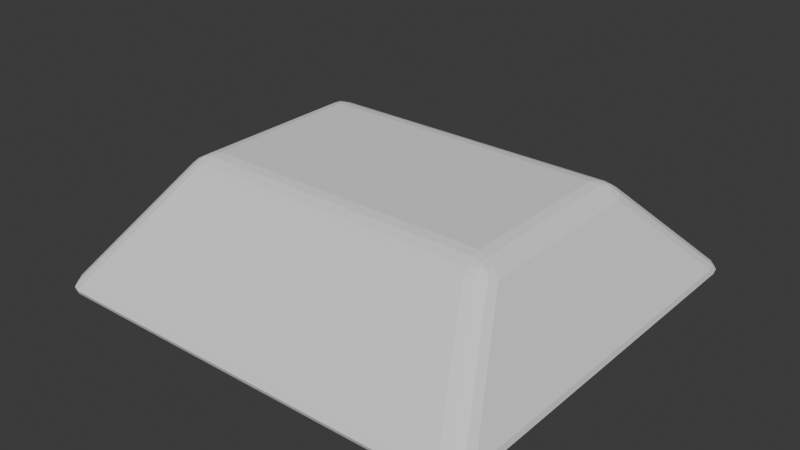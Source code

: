 # Source: block.blend  (saved by Blender 4.4.32; exported with 4.5.12 LTS)
import bpy
from mathutils import Matrix  # noqa: F401  (used for matrix-valued properties, if any)

bpy.ops.wm.read_factory_settings(use_empty=True)
scene = bpy.context.scene
scene.name = 'Scene'

# ---- collections
col_collection = bpy.data.collections.new('Collection'); scene.collection.children.link(col_collection)

# ---- world
world_world = bpy.data.worlds.new('World'); scene.world = world_world
world_world.use_nodes = True; world_world.node_tree.nodes.clear()
_N = world_world.node_tree.nodes; _L = world_world.node_tree.links
n0 = _N.new('ShaderNodeOutputWorld'); n0.name = 'World Output'; n0.location = (300, 300)
n1 = _N.new('ShaderNodeBackground'); n1.name = 'Background'; n1.location = (10, 300)
n1.inputs[0].default_value = (0.05088, 0.05088, 0.05088, 1.0)
_L.new(n1.outputs[0], n0.inputs[0])
n0.is_active_output = True
world_world.color = (0.05088, 0.05088, 0.05088)
world_world.sun_shadow_jitter_overblur = 0.0

# ---- meshes
me_cube_003 = bpy.data.meshes.new('Cube.003')
me_cube_003.from_pydata([(0.6707, 0.3701, 0.4409), (0.5935, 0.4471, 0.4529), (0.5734, 0.3334, 0.5), (0.6534, 0.4003, 0.4542), (0.6459, 0.3584, 0.4698), (0.6358, 0.3864, 0.4745), (0.5872, 0.4143, 0.4759), (0.6253, 0.4283, 0.4586), (0.6172, 0.4041, 0.4765), (0.6105, 0.3451, 0.4913), (0.5798, 0.3728, 0.4931), (0.6125, 0.3776, 0.487), (-0.6707, 0.3701, 0.4409), (-0.5734, 0.3334, 0.5), (-0.5935, 0.4471, 0.4529), (-0.6459, 0.3584, 0.4698), (-0.6534, 0.4003, 0.4542), (-0.6358, 0.3864, 0.4745), (-0.5798, 0.3728, 0.4931), (-0.6105, 0.3451, 0.4913), (-0.6125, 0.3776, 0.487), (-0.6253, 0.4283, 0.4586), (-0.5872, 0.4143, 0.4759), (-0.6172, 0.4041, 0.4765), (0.6707, -0.3701, 0.4409), (0.5734, -0.3334, 0.5), (0.5935, -0.4471, 0.4529), (0.6459, -0.3584, 0.4698), (0.6534, -0.4003, 0.4542), (0.6358, -0.3864, 0.4745), (0.5798, -0.3728, 0.4931), (0.6105, -0.3451, 0.4913), (0.6125, -0.3776, 0.487), (0.6253, -0.4283, 0.4586), (0.5872, -0.4143, 0.4759), (0.6172, -0.4041, 0.4765), (-0.5935, -0.4471, 0.4529), (-0.5734, -0.3334, 0.5), (-0.6707, -0.3701, 0.4409), (-0.5872, -0.4143, 0.4759), (-0.6253, -0.4283, 0.4586), (-0.6172, -0.4041, 0.4765), (-0.6105, -0.3451, 0.4913), (-0.5798, -0.3728, 0.4931), (-0.6125, -0.3776, 0.487), (-0.6534, -0.4003, 0.4542), (-0.6459, -0.3584, 0.4698), (-0.6358, -0.3864, 0.4745), (0.8178, 0.8312, -5.371e-09), (0.8032, 0.8503, 0.04973), (0.82, 0.8589, 0.006663), (0.8146, 0.8659, 0.02487), (0.8312, 0.8037, 1.051e-08), (0.8735, 0.7601, 0.0509), (0.8621, 0.8005, 0.00682), (0.8776, 0.7846, 0.02545), (0.8234, 0.8293, -6.103e-10), (0.8385, 0.8381, 0.04985), (0.8405, 0.852, 0.006678), (0.846, 0.8552, 0.02492), (0.8266, 0.8253, -4.726e-09), (0.8642, 0.8051, 0.05031), (0.855, 0.8336, 0.00674), (0.8688, 0.8262, 0.02515), (-0.8312, 0.8037, -7.564e-10), (-0.8735, 0.7601, 0.0509), (-0.8621, 0.8005, 0.00682), (-0.8776, 0.7846, 0.02545), (-0.8178, 0.8312, 0.0), (-0.8032, 0.8503, 0.04973), (-0.82, 0.8589, 0.006663), (-0.8146, 0.8659, 0.02487), (-0.8266, 0.8253, 0.0), (-0.8642, 0.8051, 0.05031), (-0.855, 0.8336, 0.00674), (-0.8688, 0.8262, 0.02515), (-0.8234, 0.8293, 0.0), (-0.8385, 0.8381, 0.04985), (-0.8405, 0.852, 0.006678), (-0.846, 0.8552, 0.02492), (0.8312, -0.8037, -7.564e-10), (0.8735, -0.7601, 0.0509), (0.8621, -0.8005, 0.00682), (0.8776, -0.7846, 0.02545), (0.8178, -0.8312, 0.0), (0.8032, -0.8503, 0.04973), (0.82, -0.8589, 0.006663), (0.8146, -0.8659, 0.02487), (0.8266, -0.8253, 0.0), (0.8642, -0.8051, 0.05031), (0.855, -0.8336, 0.00674), (0.8688, -0.8262, 0.02515), (0.8234, -0.8293, 0.0), (0.8385, -0.8381, 0.04985), (0.8405, -0.852, 0.006678), (0.846, -0.8552, 0.02492), (-0.8178, -0.8312, -5.371e-09), (-0.8032, -0.8503, 0.04973), (-0.82, -0.8589, 0.006663), (-0.8146, -0.8659, 0.02487), (-0.8312, -0.8037, 1.051e-08), (-0.8735, -0.7601, 0.0509), (-0.8621, -0.8005, 0.00682), (-0.8776, -0.7846, 0.02545), (-0.8234, -0.8293, -6.103e-10), (-0.8385, -0.8381, 0.04985), (-0.8405, -0.852, 0.006678), (-0.846, -0.8552, 0.02492), (-0.8266, -0.8253, -4.726e-09), (-0.8642, -0.8051, 0.05031), (-0.855, -0.8336, 0.00674), (-0.8688, -0.8262, 0.02515)], [], [(96, 104, 108, 100, 64, 72, 76, 68, 48, 56, 60, 52, 80, 88, 92, 84), (61, 3, 0, 53), (33, 93, 89, 28), (14, 69, 77, 21), (37, 25, 2, 13), (0, 3, 5, 4), (3, 7, 8, 5), (1, 6, 8, 7), (6, 10, 11, 8), (2, 9, 11, 10), (9, 4, 5, 11), (5, 8, 11), (12, 15, 17, 16), (15, 19, 20, 17), (13, 18, 20, 19), (18, 22, 23, 20), (14, 21, 23, 22), (21, 16, 17, 23), (17, 20, 23), (24, 27, 29, 28), (27, 31, 32, 29), (25, 30, 32, 31), (30, 34, 35, 32), (26, 33, 35, 34), (33, 28, 29, 35), (29, 32, 35), (36, 39, 41, 40), (39, 43, 44, 41), (37, 42, 44, 43), (42, 46, 47, 44), (38, 45, 47, 46), (45, 40, 41, 47), (41, 44, 47), (24, 0, 4, 27), (27, 4, 9, 31), (31, 9, 2, 25), (36, 26, 34, 39), (39, 34, 30, 43), (43, 30, 25, 37), (12, 38, 46, 15), (15, 46, 42, 19), (19, 42, 37, 13), (1, 14, 22, 6), (6, 22, 18, 10), (10, 18, 13, 2), (45, 109, 105, 40), (38, 101, 109, 45), (26, 36, 97, 85), (40, 105, 97, 36), (26, 85, 93, 33), (21, 77, 73, 16), (28, 89, 81, 24), (38, 12, 65, 101), (69, 14, 1, 49), (16, 73, 65, 12), (0, 24, 81, 53), (57, 7, 3, 61), (100, 108, 110, 102), (102, 110, 111, 103), (103, 111, 109, 101), (108, 104, 106, 110), (110, 106, 107, 111), (111, 107, 105, 109), (104, 96, 98, 106), (106, 98, 99, 107), (107, 99, 97, 105), (84, 92, 94, 86), (86, 94, 95, 87), (87, 95, 93, 85), (92, 88, 90, 94), (94, 90, 91, 95), (95, 91, 89, 93), (88, 80, 82, 90), (90, 82, 83, 91), (91, 83, 81, 89), (68, 76, 78, 70), (70, 78, 79, 71), (71, 79, 77, 69), (76, 72, 74, 78), (78, 74, 75, 79), (79, 75, 73, 77), (72, 64, 66, 74), (74, 66, 67, 75), (75, 67, 65, 73), (56, 48, 50, 58), (58, 50, 51, 59), (59, 51, 49, 57), (60, 56, 58, 62), (62, 58, 59, 63), (63, 59, 57, 61), (52, 60, 62, 54), (54, 62, 63, 55), (55, 63, 61, 53), (80, 52, 54, 82), (82, 54, 55, 83), (83, 55, 53, 81), (48, 68, 70, 50), (50, 70, 71, 51), (51, 71, 69, 49), (64, 100, 102, 66), (66, 102, 103, 67), (67, 103, 101, 65), (96, 84, 86, 98), (98, 86, 87, 99), (99, 87, 85, 97), (49, 1, 7, 57)])
_uv = me_cube_003.uv_layers.new(name='UVMap')
_uv.uv.foreach_set('vector', [0.04499, 0.03735, 0.04183, 0.03835, 0.04001, 0.04062, 0.03757, 0.05283, 0.03757, 0.9472, 0.04001, 0.9594, 0.04183, 0.9616, 0.04499, 0.9626, 0.955, 0.9626, 0.9582, 0.9617, 0.96, 0.9594, 0.9624, 0.9472, 0.9624, 0.05283, 0.96, 0.04062, 0.9582, 0.03835, 0.955, 0.03735, 0.9984, 0.9755, 1.0, 0.9673, 1.0, 0.9249, 1.0, 0.9476, 0.9778, 0.0, 0.9808, 0.001968, 0.9984, 0.02454, 1.0, 0.03273, 0.04899, 1.0, 0.04047, 1.0, 0.0192, 0.998, 0.02223, 1.0, 0.05202, 0.08323, 0.948, 0.08323, 0.948, 0.9168, 0.05202, 0.9168, 1.0, 0.9249, 1.0, 0.9673, 1.0, 0.9714, 1.0, 0.9343, 1.0, 0.9673, 0.9778, 1.0, 0.9787, 1.0, 1.0, 0.9714, 0.951, 1.0, 0.9543, 1.0, 0.9787, 1.0, 0.9778, 1.0, 0.9543, 1.0, 0.953, 0.966, 0.9785, 0.972, 0.9787, 1.0, 0.948, 0.9168, 0.9769, 0.9313, 0.9785, 0.972, 0.953, 0.966, 0.9769, 0.9313, 1.0, 0.9343, 1.0, 0.9714, 0.9785, 0.972, 1.0, 0.9714, 0.9787, 1.0, 0.9785, 0.972, 0.0, 0.9249, 0.0, 0.9343, 0.0, 0.9714, 0.0, 0.9673, 0.0, 0.9343, 0.02307, 0.9313, 0.02151, 0.972, 0.0, 0.9714, 0.05202, 0.9168, 0.04703, 0.966, 0.02151, 0.972, 0.02307, 0.9313, 0.04703, 0.966, 0.04572, 1.0, 0.02134, 1.0, 0.02151, 0.972, 0.04899, 1.0, 0.02223, 1.0, 0.02134, 1.0, 0.04572, 1.0, 0.02223, 1.0, 0.0, 0.9673, 0.0, 0.9714, 0.02134, 1.0, 0.0, 0.9714, 0.02151, 0.972, 0.02134, 1.0, 1.0, 0.07509, 1.0, 0.0657, 1.0, 0.02863, 1.0, 0.03273, 1.0, 0.0657, 0.9769, 0.06868, 0.9785, 0.02799, 1.0, 0.02863, 0.948, 0.08323, 0.953, 0.03397, 0.9785, 0.02799, 0.9769, 0.06868, 0.953, 0.03397, 0.9543, 0.0, 0.9787, 0.0, 0.9785, 0.02799, 0.951, 0.0, 0.9778, 0.0, 0.9787, 0.0, 0.9543, 0.0, 0.9778, 0.0, 1.0, 0.03273, 1.0, 0.02863, 0.9787, 0.0, 1.0, 0.02863, 0.9785, 0.02799, 0.9787, 0.0, 0.04899, 0.0, 0.04572, 0.0, 0.02134, 0.0, 0.02223, 0.0, 0.04572, 0.0, 0.04703, 0.03397, 0.02151, 0.02799, 0.02134, 0.0, 0.05202, 0.08323, 0.02307, 0.06868, 0.02151, 0.02799, 0.04703, 0.03397, 0.02307, 0.06868, 0.0, 0.0657, 0.0, 0.02863, 0.02151, 0.02799, 0.0, 0.07509, 0.0, 0.03273, 0.0, 0.02863, 0.0, 0.0657, 0.0, 0.03273, 0.02223, 0.0, 0.02134, 0.0, 0.0, 0.02863, 0.02134, 0.0, 0.02151, 0.02799, 0.0, 0.02863, 1.0, 0.07509, 1.0, 0.9249, 1.0, 0.9343, 1.0, 0.0657, 1.0, 0.0657, 1.0, 0.9343, 0.9769, 0.9313, 0.9769, 0.06868, 0.9769, 0.06868, 0.9769, 0.9313, 0.948, 0.9168, 0.948, 0.08323, 0.04899, 0.0, 0.951, 0.0, 0.9543, 0.0, 0.04572, 0.0, 0.04572, 0.0, 0.9543, 0.0, 0.953, 0.03397, 0.04703, 0.03397, 0.04703, 0.03397, 0.953, 0.03397, 0.948, 0.08323, 0.05202, 0.08323, 0.0, 0.9249, 0.0, 0.07509, 0.0, 0.0657, 0.0, 0.9343, 0.0, 0.9343, 0.0, 0.0657, 0.02307, 0.06868, 0.02307, 0.9313, 0.02307, 0.9313, 0.02307, 0.06868, 0.05202, 0.08323, 0.05202, 0.9168, 0.951, 1.0, 0.04899, 1.0, 0.04572, 1.0, 0.9543, 1.0, 0.9543, 1.0, 0.04572, 1.0, 0.04703, 0.966, 0.953, 0.966, 0.953, 0.966, 0.04703, 0.966, 0.05202, 0.9168, 0.948, 0.9168, 0.0, 0.03273, 0.001565, 0.02454, 0.0192, 0.001968, 0.02223, 0.0, 0.0, 0.07509, 0.0, 0.05241, 0.001565, 0.02454, 0.0, 0.03273, 0.951, 0.0, 0.04899, 0.0, 0.04047, 0.0, 0.9595, 0.0, 0.02223, 0.0, 0.0192, 0.001968, 0.04047, 0.0, 0.04899, 0.0, 0.951, 0.0, 0.9595, 0.0, 0.9808, 0.001968, 0.9778, 0.0, 0.02223, 1.0, 0.0192, 0.998, 0.001565, 0.9755, 0.0, 0.9673, 1.0, 0.03273, 0.9984, 0.02454, 1.0, 0.05241, 1.0, 0.07509, 0.0, 0.07509, 0.0, 0.9249, 0.0, 0.9476, 0.0, 0.05241, 0.04047, 1.0, 0.04899, 1.0, 0.951, 1.0, 0.9595, 1.0, 0.0, 0.9673, 0.001565, 0.9755, 0.0, 0.9476, 0.0, 0.9249, 1.0, 0.9249, 1.0, 0.07509, 1.0, 0.05241, 1.0, 0.9476, 0.9808, 0.998, 0.9778, 1.0, 1.0, 0.9673, 0.9984, 0.9755, 0.03757, 0.05283, 0.04001, 0.04062, 0.02369, 0.0357, 0.02047, 0.05478, 0.02047, 0.05478, 0.02369, 0.0357, 0.002578, 0.02247, 8.468e-05, 0.04882, 8.468e-05, 0.04882, 0.002578, 0.02247, 0.001565, 0.02454, 0.0, 0.05241, 0.04001, 0.04062, 0.04183, 0.03835, 0.03205, 0.02515, 0.02369, 0.0357, 0.02369, 0.0357, 0.03205, 0.02515, 0.01944, 0.002175, 0.002578, 0.02247, 0.002578, 0.02247, 0.01944, 0.002175, 0.0192, 0.001968, 0.001565, 0.02454, 0.04183, 0.03835, 0.04499, 0.03735, 0.04389, 0.02181, 0.03205, 0.02515, 0.03205, 0.02515, 0.04389, 0.02181, 0.0391, 6.492e-05, 0.01944, 0.002175, 0.01944, 0.002175, 0.0391, 6.492e-05, 0.04047, 0.0, 0.0192, 0.001968, 0.955, 0.03735, 0.9582, 0.03835, 0.968, 0.02515, 0.9561, 0.02181, 0.9561, 0.02181, 0.968, 0.02515, 0.9806, 0.002175, 0.9609, 6.492e-05, 0.9609, 6.492e-05, 0.9806, 0.002175, 0.9808, 0.001968, 0.9595, 0.0, 0.9582, 0.03835, 0.96, 0.04062, 0.9763, 0.0357, 0.968, 0.02515, 0.968, 0.02515, 0.9763, 0.0357, 0.9974, 0.02247, 0.9806, 0.002175, 0.9806, 0.002175, 0.9974, 0.02247, 0.9984, 0.02454, 0.9808, 0.001968, 0.96, 0.04062, 0.9624, 0.05283, 0.9795, 0.05478, 0.9763, 0.0357, 0.9763, 0.0357, 0.9795, 0.05478, 0.9999, 0.04882, 0.9974, 0.02247, 0.9974, 0.02247, 0.9999, 0.04882, 1.0, 0.05241, 0.9984, 0.02454, 0.04499, 0.9626, 0.04183, 0.9616, 0.03205, 0.9748, 0.04389, 0.9782, 0.04389, 0.9782, 0.03205, 0.9748, 0.01944, 0.9978, 0.0391, 0.9999, 0.0391, 0.9999, 0.01944, 0.9978, 0.0192, 0.998, 0.04047, 1.0, 0.04183, 0.9616, 0.04001, 0.9594, 0.02369, 0.9643, 0.03205, 0.9748, 0.03205, 0.9748, 0.02369, 0.9643, 0.002578, 0.9775, 0.01944, 0.9978, 0.01944, 0.9978, 0.002578, 0.9775, 0.001565, 0.9755, 0.0192, 0.998, 0.04001, 0.9594, 0.03757, 0.9472, 0.02047, 0.9452, 0.02369, 0.9643, 0.02369, 0.9643, 0.02047, 0.9452, 8.468e-05, 0.9512, 0.002578, 0.9775, 0.002578, 0.9775, 8.468e-05, 0.9512, 0.0, 0.9476, 0.001565, 0.9755, 0.9582, 0.9617, 0.955, 0.9626, 0.9561, 0.9782, 0.968, 0.9748, 0.968, 0.9748, 0.9561, 0.9782, 0.9609, 0.9999, 0.9806, 0.9978, 0.9806, 0.9978, 0.9609, 0.9999, 0.9595, 1.0, 0.9808, 0.998, 0.96, 0.9594, 0.9582, 0.9617, 0.968, 0.9748, 0.9763, 0.9643, 0.9763, 0.9643, 0.968, 0.9748, 0.9806, 0.9978, 0.9974, 0.9775, 0.9974, 0.9775, 0.9806, 0.9978, 0.9808, 0.998, 0.9984, 0.9755, 0.9624, 0.9472, 0.96, 0.9594, 0.9763, 0.9643, 0.9795, 0.9452, 0.9795, 0.9452, 0.9763, 0.9643, 0.9974, 0.9775, 0.9999, 0.9512, 0.9999, 0.9512, 0.9974, 0.9775, 0.9984, 0.9755, 1.0, 0.9476, 0.9624, 0.05283, 0.9624, 0.9472, 0.9795, 0.9452, 0.9795, 0.05478, 0.9795, 0.05478, 0.9795, 0.9452, 0.9999, 0.9512, 0.9999, 0.04882, 0.9999, 0.04882, 0.9999, 0.9512, 1.0, 0.9476, 1.0, 0.05241, 0.955, 0.9626, 0.04499, 0.9626, 0.04389, 0.9782, 0.9561, 0.9782, 0.9561, 0.9782, 0.04389, 0.9782, 0.0391, 0.9999, 0.9609, 0.9999, 0.9609, 0.9999, 0.0391, 0.9999, 0.04047, 1.0, 0.9595, 1.0, 0.03757, 0.9472, 0.03757, 0.05283, 0.02047, 0.05478, 0.02047, 0.9452, 0.02047, 0.9452, 0.02047, 0.05478, 8.468e-05, 0.04882, 8.468e-05, 0.9512, 8.468e-05, 0.9512, 8.468e-05, 0.04882, 0.0, 0.05241, 0.0, 0.9476, 0.04499, 0.03735, 0.955, 0.03735, 0.9561, 0.02181, 0.04389, 0.02181, 0.04389, 0.02181, 0.9561, 0.02181, 0.9609, 6.492e-05, 0.0391, 6.492e-05, 0.0391, 6.492e-05, 0.9609, 6.492e-05, 0.9595, 0.0, 0.04047, 0.0, 0.9595, 1.0, 0.951, 1.0, 0.9778, 1.0, 0.9808, 0.998])
me_cube_003.update()

# ---- objects
ob_cube = bpy.data.objects.new('Cube', me_cube_003)

# ---- transforms, parenting, visibility, modifiers, constraints
ob_cube.location = (0.0, 0.0, 0.0)
ob_cube.scale = (1.085, 1.031, 1.0)

# ---- collection membership
col_collection.objects.link(ob_cube)

# ---- scene / render settings (as saved in the file)
scene.frame_start = 1; scene.frame_end = 250; scene.frame_set(1)
scene.render.engine = 'BLENDER_EEVEE_NEXT'
bpy.context.view_layer.update()

# ---- added for rendering (the .blend has no active camera and no usable light): camera, sun
cam_auto = bpy.data.cameras.new('AutoCamera')
cam_auto.lens = 50.0
cam_auto.sensor_width = 36.0
cam_auto.clip_end = 1000.0
ob_auto_camera = bpy.data.objects.new('AutoCamera', cam_auto)
scene.collection.objects.link(ob_auto_camera)
ob_auto_camera.location = (2.46012, -2.95214, 2.21809)
ob_auto_camera.rotation_euler = (1.09748, -7.21219e-08, 0.694738)
scene.camera = ob_auto_camera
light_auto_sun = bpy.data.lights.new('AutoSun', 'SUN')
light_auto_sun.energy = 3.0
light_auto_sun.angle = 0.0523599
ob_auto_sun = bpy.data.objects.new('AutoSun', light_auto_sun)
scene.collection.objects.link(ob_auto_sun)
ob_auto_sun.rotation_euler = (0.872665, 0.174533, 0.523599)
bpy.context.view_layer.update()
